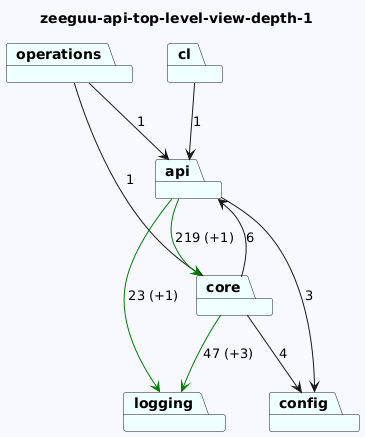

The diagram above was rendered by PlantUML. Its source (embedded in the PNG):
@startuml
skinparam backgroundColor GhostWhite
title zeeguu-api-top-level-view-depth-1
package "cl" #Azure
package "logging" #Azure
package "operations" #Azure
package "core" #Azure
package "api" #Azure
package "config" #Azure
"cl"-->"api"  : 1

"operations"-->"api"  : 1
"operations"-->"core"  : 1
"core"-->"logging" #Green : 47 (+3)
"core"-->"api"  : 6
"core"-->"config"  : 4
"api"-->"config"  : 3
"api"-->"logging" #Green : 23 (+1)
"api"-->"core" #Green : 219 (+1)
@enduml